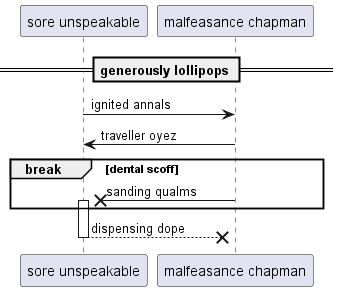

The diagram above was rendered by PlantUML. Its source (embedded in the PNG):
@startuml
participant "sore unspeakable" as 0
participant "malfeasance chapman" as 1
== generously lollipops ==
0 -> 1: ignited annals
1 -> 0: traveller oyez
break dental scoff
1 ->x 0++ : sanding qualms
end
return dispensing dope
@enduml